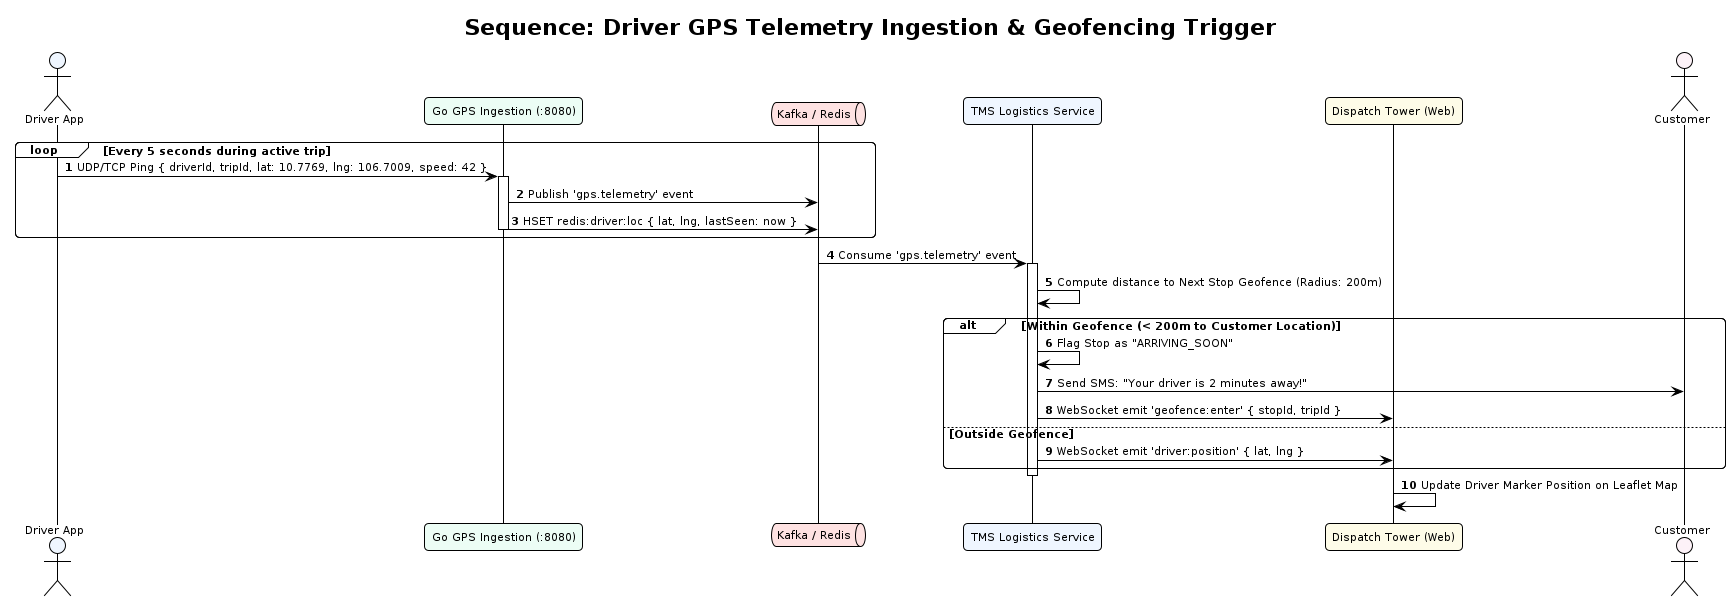

The diagram above was rendered by PlantUML. Its source (embedded in the PNG):
@startuml seq-realtime-gps-tracking
!pragma layout smetana
!theme plain
autonumber
skinparam defaultFontName "DejaVu Sans"
skinparam defaultFontSize 11
skinparam roundCorner 8
skinparam shadowing false

title Sequence: Driver GPS Telemetry Ingestion & Geofencing Trigger

actor "Driver App" as APP #EFF6FF
participant "Go GPS Ingestion (:8080)" as GO_GPS #ECFDF5
queue "Kafka / Redis" as KAFKA #FEE2E2
participant "TMS Logistics Service" as TMS #EFF6FF
participant "Dispatch Tower (Web)" as WEB #FEFCE8
actor "Customer" as CUST #FDF2F8

loop Every 5 seconds during active trip
  APP -> GO_GPS: UDP/TCP Ping { driverId, tripId, lat: 10.7769, lng: 106.7009, speed: 42 }
  activate GO_GPS
  GO_GPS -> KAFKA: Publish 'gps.telemetry' event
  GO_GPS -> KAFKA: HSET redis:driver:loc { lat, lng, lastSeen: now }
  deactivate GO_GPS
end

KAFKA -> TMS: Consume 'gps.telemetry' event
activate TMS
TMS -> TMS: Compute distance to Next Stop Geofence (Radius: 200m)

alt Within Geofence (< 200m to Customer Location)
  TMS -> TMS: Flag Stop as "ARRIVING_SOON"
  TMS -> CUST: Send SMS: "Your driver is 2 minutes away!"
  TMS -> WEB: WebSocket emit 'geofence:enter' { stopId, tripId }
else Outside Geofence
  TMS -> WEB: WebSocket emit 'driver:position' { lat, lng }
end
deactivate TMS

WEB -> WEB: Update Driver Marker Position on Leaflet Map
@enduml